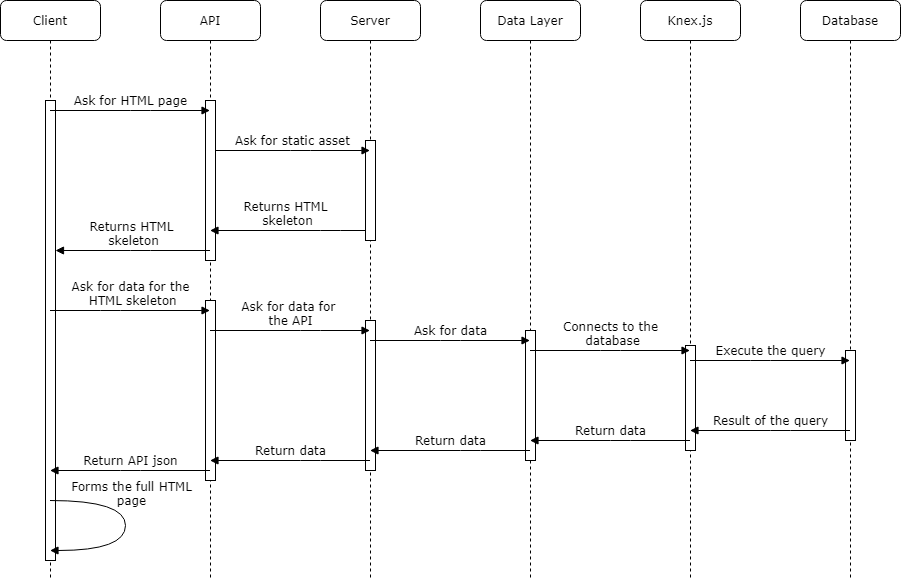

The diagram above was exported from draw.io. Its source (the exported page's mxGraphModel, read from the mxfile embedded in the PNG):
<mxGraphModel dx="1038" dy="531" grid="1" gridSize="10" guides="1" tooltips="1" connect="1" arrows="1" fold="1" page="1" pageScale="1" pageWidth="1100" pageHeight="850" background="none" math="0" shadow="0">
  <root>
    <mxCell id="0" />
    <mxCell id="1" parent="0" />
    <mxCell id="7baba1c4bc27f4b0-2" value="API" style="shape=umlLifeline;perimeter=lifelinePerimeter;whiteSpace=wrap;html=1;container=1;collapsible=0;recursiveResize=0;outlineConnect=0;rounded=1;shadow=0;comic=0;labelBackgroundColor=none;strokeWidth=1;fontFamily=Verdana;fontSize=12;align=center;" parent="1" vertex="1">
      <mxGeometry x="230" y="80" width="100" height="580" as="geometry" />
    </mxCell>
    <mxCell id="7baba1c4bc27f4b0-10" value="" style="html=1;points=[];perimeter=orthogonalPerimeter;rounded=0;shadow=0;comic=0;labelBackgroundColor=none;strokeWidth=1;fontFamily=Verdana;fontSize=12;align=center;" parent="7baba1c4bc27f4b0-2" vertex="1">
      <mxGeometry x="45" y="100" width="10" height="160" as="geometry" />
    </mxCell>
    <mxCell id="VInoQXK_hmvxxGMNV6Ua-4" value="" style="html=1;points=[];perimeter=orthogonalPerimeter;rounded=0;shadow=0;comic=0;labelBackgroundColor=none;strokeWidth=1;fontFamily=Verdana;fontSize=12;align=center;" vertex="1" parent="7baba1c4bc27f4b0-2">
      <mxGeometry x="45" y="300" width="10" height="180" as="geometry" />
    </mxCell>
    <mxCell id="7baba1c4bc27f4b0-3" value="Server" style="shape=umlLifeline;perimeter=lifelinePerimeter;whiteSpace=wrap;html=1;container=1;collapsible=0;recursiveResize=0;outlineConnect=0;rounded=1;shadow=0;comic=0;labelBackgroundColor=none;strokeWidth=1;fontFamily=Verdana;fontSize=12;align=center;" parent="1" vertex="1">
      <mxGeometry x="390" y="80" width="100" height="580" as="geometry" />
    </mxCell>
    <mxCell id="7baba1c4bc27f4b0-13" value="" style="html=1;points=[];perimeter=orthogonalPerimeter;rounded=0;shadow=0;comic=0;labelBackgroundColor=none;strokeWidth=1;fontFamily=Verdana;fontSize=12;align=center;" parent="7baba1c4bc27f4b0-3" vertex="1">
      <mxGeometry x="45" y="140" width="10" height="100" as="geometry" />
    </mxCell>
    <mxCell id="VInoQXK_hmvxxGMNV6Ua-6" value="" style="html=1;points=[];perimeter=orthogonalPerimeter;rounded=0;shadow=0;comic=0;labelBackgroundColor=none;strokeWidth=1;fontFamily=Verdana;fontSize=12;align=center;" vertex="1" parent="7baba1c4bc27f4b0-3">
      <mxGeometry x="45" y="320" width="10" height="150" as="geometry" />
    </mxCell>
    <mxCell id="7baba1c4bc27f4b0-4" value="Data Layer" style="shape=umlLifeline;perimeter=lifelinePerimeter;whiteSpace=wrap;html=1;container=1;collapsible=0;recursiveResize=0;outlineConnect=0;rounded=1;shadow=0;comic=0;labelBackgroundColor=none;strokeWidth=1;fontFamily=Verdana;fontSize=12;align=center;" parent="1" vertex="1">
      <mxGeometry x="550" y="80" width="100" height="580" as="geometry" />
    </mxCell>
    <mxCell id="VInoQXK_hmvxxGMNV6Ua-8" value="" style="html=1;points=[];perimeter=orthogonalPerimeter;rounded=0;shadow=0;comic=0;labelBackgroundColor=none;strokeWidth=1;fontFamily=Verdana;fontSize=12;align=center;" vertex="1" parent="7baba1c4bc27f4b0-4">
      <mxGeometry x="45" y="330" width="10" height="130" as="geometry" />
    </mxCell>
    <mxCell id="7baba1c4bc27f4b0-5" value="Knex.js" style="shape=umlLifeline;perimeter=lifelinePerimeter;whiteSpace=wrap;html=1;container=1;collapsible=0;recursiveResize=0;outlineConnect=0;rounded=1;shadow=0;comic=0;labelBackgroundColor=none;strokeWidth=1;fontFamily=Verdana;fontSize=12;align=center;" parent="1" vertex="1">
      <mxGeometry x="710" y="80" width="100" height="580" as="geometry" />
    </mxCell>
    <mxCell id="VInoQXK_hmvxxGMNV6Ua-11" value="" style="html=1;points=[];perimeter=orthogonalPerimeter;rounded=0;shadow=0;comic=0;labelBackgroundColor=none;strokeWidth=1;fontFamily=Verdana;fontSize=12;align=center;" vertex="1" parent="7baba1c4bc27f4b0-5">
      <mxGeometry x="45" y="345" width="10" height="105" as="geometry" />
    </mxCell>
    <mxCell id="7baba1c4bc27f4b0-8" value="Client" style="shape=umlLifeline;perimeter=lifelinePerimeter;whiteSpace=wrap;html=1;container=1;collapsible=0;recursiveResize=0;outlineConnect=0;rounded=1;shadow=0;comic=0;labelBackgroundColor=none;strokeWidth=1;fontFamily=Verdana;fontSize=12;align=center;" parent="1" vertex="1">
      <mxGeometry x="70" y="80" width="100" height="580" as="geometry" />
    </mxCell>
    <mxCell id="7baba1c4bc27f4b0-9" value="" style="html=1;points=[];perimeter=orthogonalPerimeter;rounded=0;shadow=0;comic=0;labelBackgroundColor=none;strokeWidth=1;fontFamily=Verdana;fontSize=12;align=center;" parent="7baba1c4bc27f4b0-8" vertex="1">
      <mxGeometry x="45" y="100" width="10" height="460" as="geometry" />
    </mxCell>
    <mxCell id="7baba1c4bc27f4b0-11" value="Ask for HTML page" style="html=1;verticalAlign=bottom;endArrow=block;labelBackgroundColor=none;fontFamily=Verdana;fontSize=12;edgeStyle=elbowEdgeStyle;elbow=vertical;" parent="1" source="7baba1c4bc27f4b0-8" target="7baba1c4bc27f4b0-2" edge="1">
      <mxGeometry relative="1" as="geometry">
        <mxPoint x="220" y="190" as="sourcePoint" />
        <Array as="points">
          <mxPoint x="210" y="190" />
        </Array>
      </mxGeometry>
    </mxCell>
    <mxCell id="7baba1c4bc27f4b0-14" value="Ask for static asset" style="html=1;verticalAlign=bottom;endArrow=block;labelBackgroundColor=none;fontFamily=Verdana;fontSize=12;edgeStyle=elbowEdgeStyle;elbow=vertical;" parent="1" source="7baba1c4bc27f4b0-10" target="7baba1c4bc27f4b0-3" edge="1">
      <mxGeometry relative="1" as="geometry">
        <mxPoint x="370" y="200" as="sourcePoint" />
        <Array as="points">
          <mxPoint x="370" y="230" />
        </Array>
      </mxGeometry>
    </mxCell>
    <mxCell id="VInoQXK_hmvxxGMNV6Ua-1" value="Returns HTML &lt;br&gt;skeleton" style="html=1;verticalAlign=bottom;endArrow=block;labelBackgroundColor=none;fontFamily=Verdana;fontSize=12;edgeStyle=elbowEdgeStyle;elbow=vertical;" edge="1" parent="1" source="7baba1c4bc27f4b0-13" target="7baba1c4bc27f4b0-2">
      <mxGeometry relative="1" as="geometry">
        <mxPoint x="370" y="330" as="sourcePoint" />
        <Array as="points">
          <mxPoint x="400" y="310" />
          <mxPoint x="400" y="290" />
          <mxPoint x="335" y="270" />
        </Array>
        <mxPoint x="460" y="270" as="targetPoint" />
      </mxGeometry>
    </mxCell>
    <mxCell id="VInoQXK_hmvxxGMNV6Ua-2" value="Returns HTML &lt;br&gt;skeleton" style="html=1;verticalAlign=bottom;endArrow=block;labelBackgroundColor=none;fontFamily=Verdana;fontSize=12;edgeStyle=elbowEdgeStyle;elbow=vertical;" edge="1" parent="1" source="7baba1c4bc27f4b0-2" target="7baba1c4bc27f4b0-9">
      <mxGeometry relative="1" as="geometry">
        <mxPoint x="367.75" y="334.5" as="sourcePoint" />
        <Array as="points">
          <mxPoint x="210" y="330" />
          <mxPoint x="230" y="350" />
          <mxPoint x="322.75" y="334.5" />
          <mxPoint x="257.75" y="314.5" />
        </Array>
        <mxPoint x="212.25" y="334.5" as="targetPoint" />
      </mxGeometry>
    </mxCell>
    <mxCell id="VInoQXK_hmvxxGMNV6Ua-3" value="Ask for data for the&lt;br&gt;&amp;nbsp;HTML skeleton" style="html=1;verticalAlign=bottom;endArrow=block;labelBackgroundColor=none;fontFamily=Verdana;fontSize=12;edgeStyle=elbowEdgeStyle;elbow=vertical;" edge="1" parent="1" source="7baba1c4bc27f4b0-8" target="7baba1c4bc27f4b0-2">
      <mxGeometry relative="1" as="geometry">
        <mxPoint x="210" y="380" as="sourcePoint" />
        <Array as="points">
          <mxPoint x="180" y="390" />
          <mxPoint x="190" y="410" />
        </Array>
        <mxPoint x="340" y="380" as="targetPoint" />
      </mxGeometry>
    </mxCell>
    <mxCell id="VInoQXK_hmvxxGMNV6Ua-5" value="Ask for data for &lt;br&gt;the API" style="html=1;verticalAlign=bottom;endArrow=block;labelBackgroundColor=none;fontFamily=Verdana;fontSize=12;edgeStyle=elbowEdgeStyle;elbow=vertical;" edge="1" parent="1" source="7baba1c4bc27f4b0-2" target="7baba1c4bc27f4b0-3">
      <mxGeometry relative="1" as="geometry">
        <mxPoint x="370" y="410" as="sourcePoint" />
        <Array as="points">
          <mxPoint x="380" y="410" />
          <mxPoint x="465.5" y="410" />
        </Array>
        <mxPoint x="390" y="420" as="targetPoint" />
      </mxGeometry>
    </mxCell>
    <mxCell id="VInoQXK_hmvxxGMNV6Ua-7" value="Database" style="shape=umlLifeline;perimeter=lifelinePerimeter;whiteSpace=wrap;html=1;container=1;collapsible=0;recursiveResize=0;outlineConnect=0;rounded=1;shadow=0;comic=0;labelBackgroundColor=none;strokeWidth=1;fontFamily=Verdana;fontSize=12;align=center;" vertex="1" parent="1">
      <mxGeometry x="870" y="80" width="100" height="580" as="geometry" />
    </mxCell>
    <mxCell id="VInoQXK_hmvxxGMNV6Ua-13" value="" style="html=1;points=[];perimeter=orthogonalPerimeter;rounded=0;shadow=0;comic=0;labelBackgroundColor=none;strokeWidth=1;fontFamily=Verdana;fontSize=12;align=center;" vertex="1" parent="VInoQXK_hmvxxGMNV6Ua-7">
      <mxGeometry x="45" y="350" width="10" height="90" as="geometry" />
    </mxCell>
    <mxCell id="VInoQXK_hmvxxGMNV6Ua-9" value="Ask for data" style="html=1;verticalAlign=bottom;endArrow=block;labelBackgroundColor=none;fontFamily=Verdana;fontSize=12;edgeStyle=elbowEdgeStyle;elbow=vertical;" edge="1" parent="1" source="7baba1c4bc27f4b0-3" target="7baba1c4bc27f4b0-4">
      <mxGeometry relative="1" as="geometry">
        <mxPoint x="500" y="390" as="sourcePoint" />
        <Array as="points">
          <mxPoint x="520" y="420" />
          <mxPoint x="560" y="430" />
          <mxPoint x="600.5" y="390" />
          <mxPoint x="686" y="390" />
        </Array>
        <mxPoint x="660" y="390" as="targetPoint" />
      </mxGeometry>
    </mxCell>
    <mxCell id="VInoQXK_hmvxxGMNV6Ua-10" value="Connects to the&lt;br&gt;&amp;nbsp;database" style="html=1;verticalAlign=bottom;endArrow=block;labelBackgroundColor=none;fontFamily=Verdana;fontSize=12;edgeStyle=elbowEdgeStyle;elbow=vertical;" edge="1" parent="1" source="7baba1c4bc27f4b0-4" target="7baba1c4bc27f4b0-5">
      <mxGeometry relative="1" as="geometry">
        <mxPoint x="640" y="425" as="sourcePoint" />
        <Array as="points">
          <mxPoint x="680" y="430" />
          <mxPoint x="640" y="440" />
          <mxPoint x="680" y="470" />
          <mxPoint x="720.5" y="425" />
          <mxPoint x="760.5" y="425" />
          <mxPoint x="801" y="385" />
          <mxPoint x="886.5" y="385" />
        </Array>
        <mxPoint x="800" y="425" as="targetPoint" />
      </mxGeometry>
    </mxCell>
    <mxCell id="VInoQXK_hmvxxGMNV6Ua-12" value="Execute the query" style="html=1;verticalAlign=bottom;endArrow=block;labelBackgroundColor=none;fontFamily=Verdana;fontSize=12;edgeStyle=elbowEdgeStyle;elbow=vertical;" edge="1" parent="1" source="7baba1c4bc27f4b0-5" target="VInoQXK_hmvxxGMNV6Ua-7">
      <mxGeometry relative="1" as="geometry">
        <mxPoint x="800" y="450" as="sourcePoint" />
        <Array as="points">
          <mxPoint x="830" y="440" />
          <mxPoint x="840" y="450" />
          <mxPoint x="880.5" y="450" />
          <mxPoint x="921" y="405" />
          <mxPoint x="961" y="405" />
          <mxPoint x="1001.5" y="365" />
          <mxPoint x="1087" y="365" />
        </Array>
        <mxPoint x="960" y="450" as="targetPoint" />
      </mxGeometry>
    </mxCell>
    <mxCell id="VInoQXK_hmvxxGMNV6Ua-15" value="Result of the query" style="html=1;verticalAlign=bottom;endArrow=block;labelBackgroundColor=none;fontFamily=Verdana;fontSize=12;edgeStyle=elbowEdgeStyle;elbow=vertical;" edge="1" parent="1" source="VInoQXK_hmvxxGMNV6Ua-7" target="7baba1c4bc27f4b0-5">
      <mxGeometry relative="1" as="geometry">
        <mxPoint x="760" y="580" as="sourcePoint" />
        <Array as="points">
          <mxPoint x="850" y="510" />
          <mxPoint x="830.5" y="580" />
          <mxPoint x="840.5" y="590" />
          <mxPoint x="881" y="590" />
          <mxPoint x="921.5" y="545" />
          <mxPoint x="961.5" y="545" />
          <mxPoint x="1002" y="505" />
          <mxPoint x="1087.5" y="505" />
        </Array>
        <mxPoint x="840" y="530" as="targetPoint" />
      </mxGeometry>
    </mxCell>
    <mxCell id="VInoQXK_hmvxxGMNV6Ua-16" value="Return data" style="html=1;verticalAlign=bottom;endArrow=block;labelBackgroundColor=none;fontFamily=Verdana;fontSize=12;edgeStyle=elbowEdgeStyle;elbow=vertical;" edge="1" parent="1" source="7baba1c4bc27f4b0-5" target="7baba1c4bc27f4b0-4">
      <mxGeometry relative="1" as="geometry">
        <mxPoint x="830" y="570" as="sourcePoint" />
        <Array as="points">
          <mxPoint x="690" y="520" />
          <mxPoint x="741" y="640" />
          <mxPoint x="751" y="650" />
          <mxPoint x="791.5" y="650" />
          <mxPoint x="832" y="605" />
          <mxPoint x="872" y="605" />
          <mxPoint x="912.5" y="565" />
          <mxPoint x="998" y="565" />
        </Array>
        <mxPoint x="670" y="570" as="targetPoint" />
      </mxGeometry>
    </mxCell>
    <mxCell id="VInoQXK_hmvxxGMNV6Ua-17" value="Return data" style="html=1;verticalAlign=bottom;endArrow=block;labelBackgroundColor=none;fontFamily=Verdana;fontSize=12;edgeStyle=elbowEdgeStyle;elbow=vertical;" edge="1" parent="1" source="7baba1c4bc27f4b0-4" target="7baba1c4bc27f4b0-3">
      <mxGeometry relative="1" as="geometry">
        <mxPoint x="680" y="560" as="sourcePoint" />
        <Array as="points">
          <mxPoint x="540" y="530" />
          <mxPoint x="610.5" y="560" />
          <mxPoint x="661.5" y="680" />
          <mxPoint x="671.5" y="690" />
          <mxPoint x="712" y="690" />
          <mxPoint x="752.5" y="645" />
          <mxPoint x="792.5" y="645" />
          <mxPoint x="833" y="605" />
          <mxPoint x="918.5" y="605" />
        </Array>
        <mxPoint x="520" y="560" as="targetPoint" />
      </mxGeometry>
    </mxCell>
    <mxCell id="VInoQXK_hmvxxGMNV6Ua-18" value="Return data" style="html=1;verticalAlign=bottom;endArrow=block;labelBackgroundColor=none;fontFamily=Verdana;fontSize=12;edgeStyle=elbowEdgeStyle;elbow=vertical;" edge="1" parent="1" source="7baba1c4bc27f4b0-3" target="7baba1c4bc27f4b0-2">
      <mxGeometry relative="1" as="geometry">
        <mxPoint x="609.5" y="540" as="sourcePoint" />
        <Array as="points">
          <mxPoint x="380" y="540" />
          <mxPoint x="620.5" y="570" />
          <mxPoint x="671.5" y="690" />
          <mxPoint x="681.5" y="700" />
          <mxPoint x="722" y="700" />
          <mxPoint x="762.5" y="655" />
          <mxPoint x="802.5" y="655" />
          <mxPoint x="843" y="615" />
          <mxPoint x="928.5" y="615" />
        </Array>
        <mxPoint x="449.5" y="540" as="targetPoint" />
      </mxGeometry>
    </mxCell>
    <mxCell id="VInoQXK_hmvxxGMNV6Ua-19" value="Return API json" style="html=1;verticalAlign=bottom;endArrow=block;labelBackgroundColor=none;fontFamily=Verdana;fontSize=12;edgeStyle=elbowEdgeStyle;elbow=vertical;" edge="1" parent="1" source="7baba1c4bc27f4b0-2" target="7baba1c4bc27f4b0-8">
      <mxGeometry relative="1" as="geometry">
        <mxPoint x="449.5" y="550" as="sourcePoint" />
        <Array as="points">
          <mxPoint x="200" y="550" />
          <mxPoint x="630.5" y="580" />
          <mxPoint x="681.5" y="700" />
          <mxPoint x="691.5" y="710" />
          <mxPoint x="732" y="710" />
          <mxPoint x="772.5" y="665" />
          <mxPoint x="812.5" y="665" />
          <mxPoint x="853" y="625" />
          <mxPoint x="938.5" y="625" />
        </Array>
        <mxPoint x="289.5" y="550" as="targetPoint" />
      </mxGeometry>
    </mxCell>
    <mxCell id="VInoQXK_hmvxxGMNV6Ua-22" value="Forms the full HTML&lt;br&gt;page" style="html=1;verticalAlign=bottom;endArrow=block;labelBackgroundColor=none;fontFamily=Verdana;fontSize=12;elbow=vertical;edgeStyle=orthogonalEdgeStyle;curved=1;" edge="1" parent="1" source="7baba1c4bc27f4b0-8" target="7baba1c4bc27f4b0-8">
      <mxGeometry x="-0.2488" y="-11" relative="1" as="geometry">
        <mxPoint x="140.0000000000001" y="580" as="sourcePoint" />
        <mxPoint x="144.62" y="617.92" as="targetPoint" />
        <Array as="points">
          <mxPoint x="195" y="580" />
          <mxPoint x="195" y="630" />
        </Array>
        <mxPoint x="6" y="-1" as="offset" />
      </mxGeometry>
    </mxCell>
  </root>
</mxGraphModel>